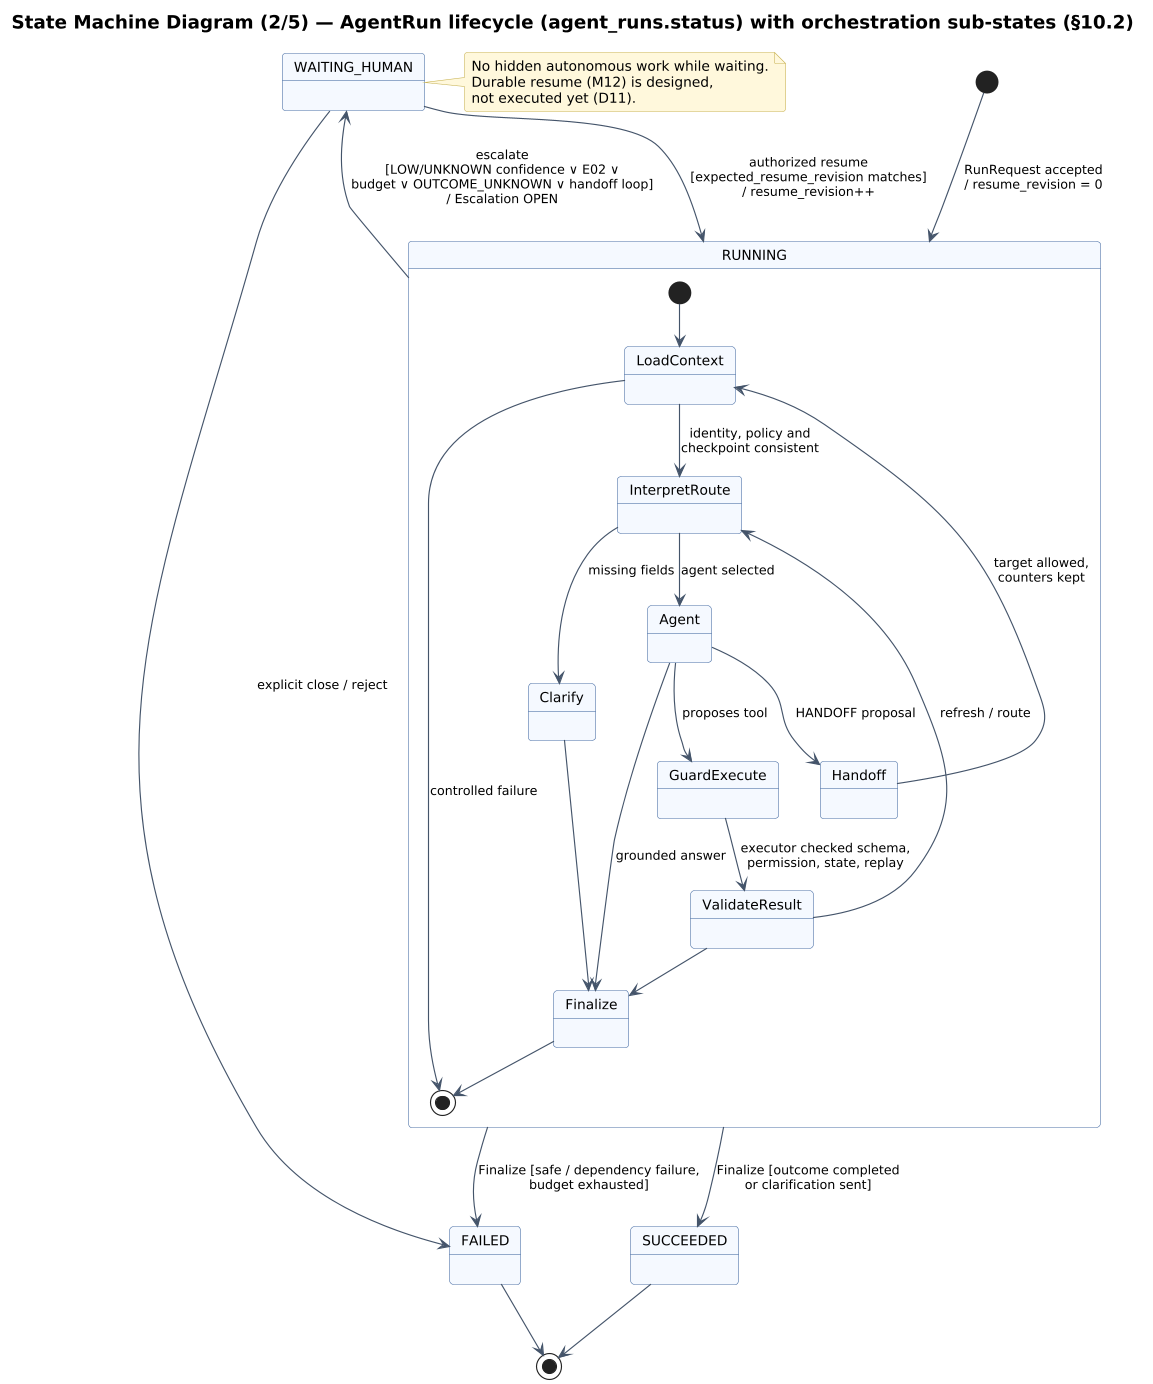

The diagram above was rendered by PlantUML. Its source (embedded in the PNG):
@startuml 19_state_agent_run
!include _style.iuml
title State Machine Diagram (2/5) — AgentRun lifecycle (agent_runs.status) with orchestration sub-states (§10.2)

[*] --> RUNNING : RunRequest accepted\n/ resume_revision = 0

state RUNNING {
  [*] --> LoadContext
  LoadContext --> InterpretRoute : identity, policy and\ncheckpoint consistent
  LoadContext --> [*] : controlled failure
  InterpretRoute --> Agent : agent selected
  InterpretRoute --> Clarify : missing fields
  Agent --> GuardExecute : proposes tool
  Agent --> Finalize : grounded answer
  GuardExecute --> ValidateResult : executor checked schema,\npermission, state, replay
  ValidateResult --> InterpretRoute : refresh / route
  ValidateResult --> Finalize
  Agent --> Handoff : HANDOFF proposal
  Handoff --> LoadContext : target allowed,\ncounters kept
  Clarify --> Finalize
  Finalize --> [*]
}

RUNNING --> WAITING_HUMAN : escalate\n[LOW/UNKNOWN confidence ∨ E02 ∨\nbudget ∨ OUTCOME_UNKNOWN ∨ handoff loop]\n/ Escalation OPEN
WAITING_HUMAN --> RUNNING : authorized resume\n[expected_resume_revision matches]\n/ resume_revision++
WAITING_HUMAN --> FAILED : explicit close / reject
RUNNING --> SUCCEEDED : Finalize [outcome completed\nor clarification sent]
RUNNING --> FAILED : Finalize [safe / dependency failure,\nbudget exhausted]
SUCCEEDED --> [*]
FAILED --> [*]

note right of WAITING_HUMAN
  No hidden autonomous work while waiting.
  Durable resume (M12) is designed,
  not executed yet (D11).
end note
@enduml